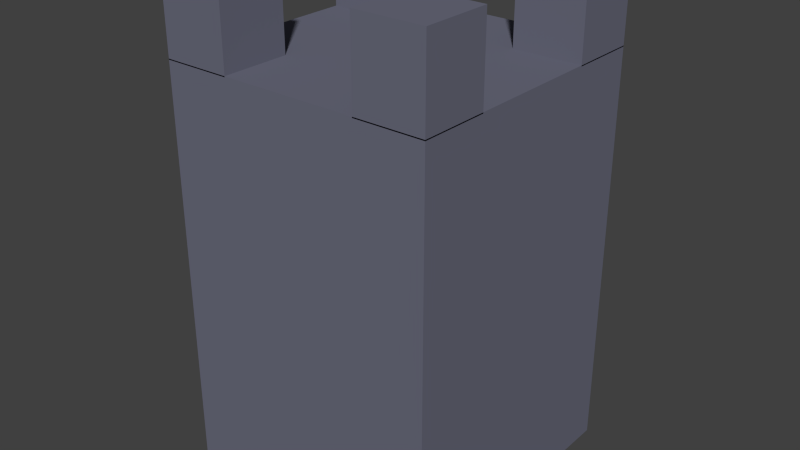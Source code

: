 # Source: WallPiece.blend  (saved by Blender 2.72.0; exported with 4.5.12 LTS)
import bpy
from mathutils import Matrix  # noqa: F401  (used for matrix-valued properties, if any)

bpy.ops.wm.read_factory_settings(use_empty=True)
scene = bpy.context.scene
scene.name = 'Scene'

# ---- collections
col_collection_1 = bpy.data.collections.new('Collection 1'); scene.collection.children.link(col_collection_1)

# ---- materials (node trees are filled in below, after node groups)
mat_wallmaterial = bpy.data.materials.new('wallMaterial')
mat_wallmaterial.alpha_threshold = 0.0
mat_wallmaterial.use_transparent_shadow = False
mat_wallmaterial.diffuse_color = (0.149, 0.1529, 0.2078, 1.0)
mat_wallmaterial.specular_color = (0.35, 0.35, 0.35)
mat_wallmaterial.roughness = 0.5
mat_wallmaterial.specular_intensity = 1.0

# ---- material node trees

# ---- world
world_world = bpy.data.worlds.new('World'); scene.world = world_world
world_world.color = (0.05088, 0.05088, 0.05088)
world_world.use_sun_shadow = False
world_world.sun_shadow_jitter_overblur = 0.0
world_world.cycles.sampling_method = 'MANUAL'
world_world.cycles.sample_map_resolution = 256

# ---- meshes
me_cube_005 = bpy.data.meshes.new('Cube.005')
me_cube_005.from_pydata([(-48.0, -48.0, 119.7), (-48.0, -24.0, 119.7), (-24.0, -24.0, 119.7), (-24.0, -48.0, 119.7), (-48.0, -48.0, 143.7), (-48.0, -24.0, 143.7), (-24.0, -24.0, 143.7), (-24.0, -48.0, 143.7), (24.0, -48.0, 119.7), (24.0, -24.0, 119.7), (48.0, -24.0, 119.7), (48.0, -48.0, 119.7), (24.0, -48.0, 143.7), (24.0, -24.0, 143.7), (48.0, -24.0, 143.7), (48.0, -48.0, 143.7), (24.0, 24.0, 119.7), (24.0, 48.0, 119.7), (48.0, 48.0, 119.7), (48.0, 24.0, 119.7), (24.0, 24.0, 143.7), (24.0, 48.0, 143.7), (48.0, 48.0, 143.7), (48.0, 24.0, 143.7), (-48.0, 24.0, 119.7), (-48.0, 48.0, 119.7), (-24.0, 48.0, 119.7), (-24.0, 24.0, 119.7), (-48.0, 24.0, 143.7), (-48.0, 48.0, 143.7), (-24.0, 48.0, 143.7), (-24.0, 24.0, 143.7), (-48.0, -48.0, 0.0), (-48.0, 48.0, 0.0), (48.0, 48.0, 3.052e-05), (48.0, -48.0, 3.052e-05), (-48.0, -48.0, 120.0), (-48.0, 48.0, 120.0), (48.0, 48.0, 120.0), (48.0, -48.0, 120.0)], [], [(4, 5, 1, 0), (5, 6, 2, 1), (6, 7, 3, 2), (7, 4, 0, 3), (0, 1, 2, 3), (7, 6, 5, 4), (12, 13, 9, 8), (13, 14, 10, 9), (14, 15, 11, 10), (15, 12, 8, 11), (8, 9, 10, 11), (15, 14, 13, 12), (20, 21, 17, 16), (21, 22, 18, 17), (22, 23, 19, 18), (23, 20, 16, 19), (16, 17, 18, 19), (23, 22, 21, 20), (28, 29, 25, 24), (29, 30, 26, 25), (30, 31, 27, 26), (31, 28, 24, 27), (24, 25, 26, 27), (31, 30, 29, 28), (36, 37, 33, 32), (37, 38, 34, 33), (38, 39, 35, 34), (39, 36, 32, 35), (32, 33, 34, 35), (39, 38, 37, 36)])
me_cube_005.materials.append(mat_wallmaterial)
me_cube_005.use_remesh_preserve_volume = False
me_cube_005.use_remesh_preserve_attributes = False
me_cube_005.use_mirror_vertex_groups = False
me_cube_005.update()

# ---- objects
ob_cube_003 = bpy.data.objects.new('Cube.003', me_cube_005)

# ---- transforms, parenting, visibility, modifiers, constraints
ob_cube_003.location = (0.0, 0.0, 0.0)
ob_cube_003.scale = (0.03472, 0.03472, 0.04174)
ob_cube_003.lineart.crease_threshold = 0.0

# ---- collection membership
col_collection_1.objects.link(ob_cube_003)

# ---- scene / render settings (as saved in the file)
scene.frame_start = 1; scene.frame_end = 250; scene.frame_set(1)
scene.render.engine = 'BLENDER_EEVEE_NEXT'
scene.render.resolution_percentage = 50
scene.render.dither_intensity = 0.0
scene.cycles.use_denoising = False
scene.cycles.samples = 10
scene.cycles.sampling_pattern = 'TABULATED_SOBOL'
scene.cycles.light_sampling_threshold = 0.0
scene.cycles.use_adaptive_sampling = False
scene.cycles.use_light_tree = False
scene.cycles.blur_glossy = 0.0
scene.cycles.pixel_filter_type = 'GAUSSIAN'
scene.cycles.sample_clamp_indirect = 0.0
scene.view_settings.view_transform = 'Standard'
bpy.context.view_layer.update()

# ---- added for rendering (the .blend has no active camera and no usable light): camera, sun
cam_auto = bpy.data.cameras.new('AutoCamera')
cam_auto.lens = 50.0
cam_auto.sensor_width = 36.0
cam_auto.clip_end = 1000.0
ob_auto_camera = bpy.data.objects.new('AutoCamera', cam_auto)
scene.collection.objects.link(ob_auto_camera)
ob_auto_camera.location = (7.05979, -8.47174, 8.64783)
ob_auto_camera.rotation_euler = (1.09748, -7.21219e-08, 0.694738)
scene.camera = ob_auto_camera
light_auto_sun = bpy.data.lights.new('AutoSun', 'SUN')
light_auto_sun.energy = 3.0
light_auto_sun.angle = 0.0523599
ob_auto_sun = bpy.data.objects.new('AutoSun', light_auto_sun)
scene.collection.objects.link(ob_auto_sun)
ob_auto_sun.rotation_euler = (0.872665, 0.174533, 0.523599)
bpy.context.view_layer.update()
